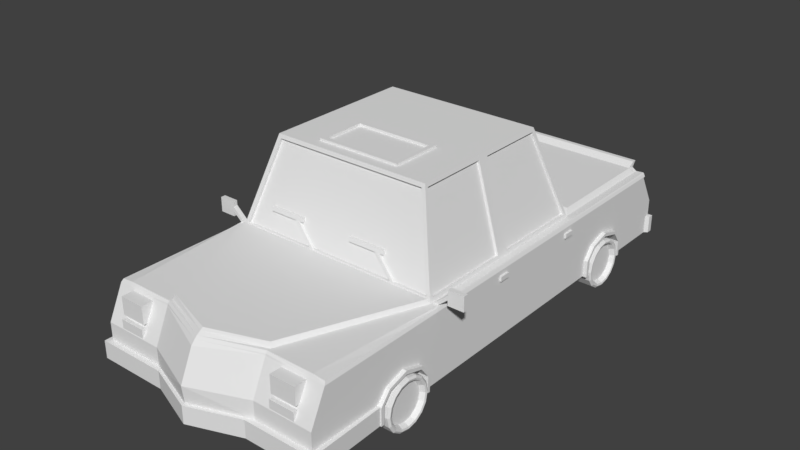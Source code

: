 # Source: AICar2.blend  (saved by Blender 2.78.0; exported with 4.5.12 LTS)
import bpy
from mathutils import Matrix  # noqa: F401  (used for matrix-valued properties, if any)

bpy.ops.wm.read_factory_settings(use_empty=True)
scene = bpy.context.scene
scene.name = 'Scene'

# ---- collections
col_collection_1 = bpy.data.collections.new('Collection 1'); scene.collection.children.link(col_collection_1)

# ---- materials (node trees are filled in below, after node groups)
mat_aicar2buda = bpy.data.materials.new('AICAR2Buda')
mat_aicar2buda.alpha_threshold = 0.0
mat_aicar2buda.use_transparent_shadow = False
mat_aicar2buda.roughness = 0.5
mat_aicar2black = bpy.data.materials.new('AICAR2Black')
mat_aicar2black.alpha_threshold = 0.0
mat_aicar2black.use_transparent_shadow = False
mat_aicar2black.roughness = 0.5
mat_aicar2window = bpy.data.materials.new('AICAR2Window')
mat_aicar2window.alpha_threshold = 0.0
mat_aicar2window.use_transparent_shadow = False
mat_aicar2window.roughness = 0.5
mat_aicar2swiatla = bpy.data.materials.new('AICAR2Swiatla')
mat_aicar2swiatla.alpha_threshold = 0.0
mat_aicar2swiatla.use_transparent_shadow = False
mat_aicar2swiatla.roughness = 0.5
mat_firetruckkolaoutside = bpy.data.materials.new('FireTruckKolaOutside')
mat_firetruckkolaoutside.alpha_threshold = 0.0
mat_firetruckkolaoutside.use_transparent_shadow = False
mat_firetruckkolaoutside.roughness = 0.5
mat_firetruckkolainside = bpy.data.materials.new('FireTruckKolaInside')
mat_firetruckkolainside.alpha_threshold = 0.0
mat_firetruckkolainside.use_transparent_shadow = False
mat_firetruckkolainside.roughness = 0.5

# ---- material node trees

# ---- world
world_world = bpy.data.worlds.new('World'); scene.world = world_world
world_world.color = (0.05088, 0.05088, 0.05088)
world_world.use_sun_shadow = False
world_world.sun_shadow_jitter_overblur = 0.0
world_world.cycles.sampling_method = 'MANUAL'

# ---- meshes
me_cube = bpy.data.meshes.new('Cube')
me_cube.from_pydata([(1.309, -1.23e-07, -2.813), (1.309, 1.226e-07, 2.805), (1.295, 0.7885, -2.635), (1.295, 0.7885, 2.609), (1.205, -9.91e-08, -2.813), (0.6319, 1.465e-07, 2.805), (1.205, 0.8009, -2.617), (0.6319, 0.8009, 2.609), (1.309, -3.871e-08, -1.432), (1.309, 8.151e-08, 1.319), (1.295, 0.7885, -1.141), (1.295, 0.7885, 1.141), (1.212, 0.8009, -1.141), (1.212, 0.8009, 1.141), (0.632, 1.054e-07, 1.319), (0.632, -1.589e-08, -1.456), (0.919, 1.805, -0.8652), (0.919, 1.805, 0.8652), (1.309, 0.3951, -2.813), (1.309, 0.3951, 2.805), (1.205, 0.3951, -2.813), (0.6319, 0.3951, 2.805), (1.309, 0.3338, -1.555), (1.309, 0.3338, 1.432), (1.309, 1.214e-07, 2.764), (1.295, 0.7885, 2.573), (0.6319, 0.8009, 2.573), (0.632, 1.453e-07, 2.764), (1.309, 0.3951, 2.764), (1.193, 0.8522, 1.163), (0.6125, 0.8522, 2.551), (1.309, 4.615e-08, -0.03637), (1.309, 4.933e-08, 0.03637), (1.295, 0.7885, -0.03637), (1.295, 0.7885, 0.03637), (1.212, 0.8009, -0.03637), (1.212, 0.8009, 0.03637), (0.632, 9.707e-08, 0.03637), (0.632, 9.389e-08, -0.03637), (0.919, 1.805, -0.02757), (0.919, 1.805, 0.02758), (1.309, 0.3951, -0.03637), (1.309, 0.3951, 0.03637), (1.201, 0.8402, 0.07403), (1.201, 0.8402, 1.092), (0.9305, 1.766, 0.06592), (0.9305, 1.766, 0.838), (1.201, 0.8402, -1.092), (0.9305, 1.766, -0.838), (1.201, 0.8402, -0.07402), (0.9305, 1.766, -0.06592), (1.175, 0.8339, 0.07403), (1.175, 0.8339, 1.092), (0.9045, 1.759, 0.06592), (0.9045, 1.759, 0.838), (1.175, 0.8339, -1.092), (0.9045, 1.759, -0.838), (1.175, 0.8339, -0.07402), (0.9045, 1.759, -0.06592), (1.155, 0.8434, 1.129), (0.8864, 1.762, 0.8769), (1.155, 0.842, 1.097), (0.8864, 1.761, 0.844), (1.176, 0.8278, -1.134), (0.8983, 1.778, -0.8726), (1.176, 0.826, -1.089), (0.8983, 1.776, -0.8282), (0.4859, 1.805, 0.1539), (0.4859, 1.805, 0.7389), (0.4859, 1.83, 0.1539), (0.4859, 1.83, 0.7389), (0.4399, 1.83, 0.2092), (0.4399, 1.83, 0.6836), (0.4399, 1.801, 0.2092), (0.4399, 1.801, 0.6836), (1.153, 0.8353, -2.617), (1.16, 0.8493, -1.227), (1.182, -9.565e-08, -2.756), (1.309, -1.195e-07, -2.756), (1.295, 0.7885, -2.552), (1.205, 0.8009, -2.552), (1.309, 0.3951, -2.756), (1.153, 0.8493, -2.537), (1.153, 0.9001, -2.671), (1.153, 0.9001, -2.621), (1.309, 0.7569, -2.635), (1.309, 0.7569, 2.63), (1.205, 0.7569, -2.635), (0.6319, 0.7806, 2.63), (1.309, 0.7569, -1.141), (1.309, 0.7569, 1.141), (1.309, 0.7569, 2.594), (1.309, 0.7569, -0.03637), (1.309, 0.7569, 0.03637), (1.309, 0.7569, -2.552), (0.6319, 0.7644, 2.635), (1.309, 0.7466, -1.141), (1.309, 0.7466, 1.141), (1.309, 0.7466, 2.599), (1.309, 0.7466, -0.03637), (1.309, 0.7466, 0.03637), (1.309, 0.7466, -2.552), (1.309, 0.7466, -2.609), (1.309, 0.7466, 2.635), (1.205, 0.7466, -2.609), (0.8266, 0.5429, 2.779), (0.8266, 0.7399, 2.779), (0.8266, 0.5429, 2.621), (0.8266, 0.7399, 2.621), (1.114, 0.5429, 2.779), (1.114, 0.7399, 2.779), (1.114, 0.5429, 2.621), (1.114, 0.7399, 2.621), (0.8266, 0.4073, 2.805), (0.8266, 0.5034, 2.805), (0.8266, 0.4073, 2.647), (0.8266, 0.5034, 2.647), (1.114, 0.4073, 2.805), (1.114, 0.5034, 2.805), (1.114, 0.4073, 2.647), (1.114, 0.5034, 2.647), (1.207, 0.7825, 1.119), (1.389, 0.9455, 1.119), (1.207, 0.7825, 1.066), (1.389, 0.9455, 1.066), (1.261, 0.7825, 1.119), (1.389, 0.8919, 1.119), (1.261, 0.7825, 1.066), (1.389, 0.8919, 1.066), (1.571, 0.9455, 1.119), (1.571, 0.9455, 1.066), (1.571, 0.8919, 1.066), (1.571, 0.8919, 1.119), (1.389, 1.001, 1.119), (1.389, 1.001, 1.066), (1.389, 0.8363, 1.066), (1.389, 0.8363, 1.119), (1.571, 1.001, 1.119), (1.571, 1.001, 1.066), (1.571, 0.8363, 1.066), (1.571, 0.8363, 1.119), (0.7455, 0.8223, 1.128), (0.4903, 1.049, 1.069), (0.7455, 0.8223, 1.087), (0.4903, 1.049, 1.029), (0.7863, 0.8223, 1.128), (0.5311, 1.049, 1.069), (0.7863, 0.8223, 1.087), (0.5311, 1.049, 1.029), (0.4903, 1.094, 1.057), (0.4903, 1.094, 1.016), (0.5311, 1.094, 1.016), (0.5311, 1.094, 1.057), (0.1656, 1.049, 1.069), (0.1656, 1.049, 1.029), (0.1656, 1.094, 1.057), (0.1656, 1.094, 1.016), (0.5911, 1.049, 1.029), (0.5911, 1.049, 1.069), (0.5911, 1.094, 1.016), (0.5911, 1.094, 1.057), (1.296, 0.6479, 0.1935), (1.296, 0.7003, 0.1935), (1.296, 0.6479, 0.06773), (1.296, 0.7003, 0.06773), (1.331, 0.6479, 0.1935), (1.331, 0.7003, 0.1935), (1.331, 0.6479, 0.06773), (1.331, 0.7003, 0.06773), (1.296, 0.6479, -0.9569), (1.296, 0.7003, -0.9569), (1.296, 0.6479, -1.083), (1.296, 0.7003, -1.083), (1.331, 0.6479, -0.9569), (1.331, 0.7003, -0.9569), (1.331, 0.6479, -1.083), (1.331, 0.7003, -1.083), (0.632, 1.276e-07, 1.963), (1.309, 1.037e-07, 1.963), (1.295, 0.7885, 2.024), (0.8544, 0.8009, 2.024), (1.309, 0.3338, 1.842), (0.835, 0.8522, 2.019), (1.309, 0.7569, 2.037), (1.309, 0.7466, 2.04), (1.309, -8.53e-08, -2.079), (1.295, 0.7885, -2.267), (1.207, 0.8009, -2.267), (1.309, 0.3238, -1.987), (1.155, 0.8493, -2.272), (0.632, -6.126e-08, -2.075), (1.309, 0.7569, -2.267), (1.309, 0.7466, -2.267), (0.6318, 0.3338, -1.414), (0.6318, 0.3338, 1.294), (0.6318, 0.3338, 1.989), (0.6318, 0.3338, -2.1), (0.6319, 0.1975, 2.805), (1.309, 0.1975, -1.432), (1.309, 0.1975, 1.341), (1.309, 0.1975, -2.813), (1.309, 0.1975, 2.805), (1.205, 0.1975, -2.813), (1.309, 0.1975, 2.764), (1.309, 0.1975, -0.03637), (1.309, 0.1975, 0.03637), (1.309, 0.1975, -2.756), (1.309, 0.1975, 1.968), (1.309, 0.1975, -2.06), (0.6319, 0.1975, 1.319), (0.6319, 0.1975, 2.141), (0.6319, 0.1975, -2.065), (0.6319, 0.1975, -1.437), (1.36, 1.288e-07, 2.809), (1.36, 1.371e-07, 2.864), (0.567, 1.61e-07, 2.864), (0.567, 0.1975, 2.864), (1.342, 1.101e-07, 1.973), (1.36, 0.1975, 2.809), (1.342, 0.1975, 1.969), (1.36, 0.1975, 2.864), (1.349, -1.186e-07, -2.849), (1.233, -9.468e-08, -2.849), (1.349, -1.157e-07, -2.784), (1.349, 0.1975, -2.784), (1.349, 0.1975, -2.849), (1.233, 0.1975, -2.849), (0.632, 1.165e-07, 1.641), (1.295, 0.7885, 1.582), (1.033, 0.8009, 1.582), (1.309, 0.3951, 1.641), (1.014, 0.8522, 1.591), (1.309, 0.7569, 1.589), (1.309, 0.7466, 1.59), (0.6318, 0.3951, 1.641), (0.6319, 0.1975, 1.641), (0.6318, 0.3951, -1.757), (1.295, 0.7885, -1.704), (1.209, 0.8009, -1.704), (1.309, 0.3951, -1.757), (1.157, 0.8493, -1.75), (1.309, 0.7569, -1.704), (1.309, 0.7466, -1.704), (0.632, -3.821e-08, -1.757), (0.6319, 0.1975, -1.757), (1.354, -0.005836, 1.339), (0.6178, -0.005836, 1.339), (1.354, 0.3037, 1.432), (0.6178, -0.005836, 1.946), (1.354, -0.005836, 1.946), (1.354, 0.3037, 1.854), (0.6176, 0.3037, 1.432), (0.6176, 0.3037, 1.854), (1.354, 0.1768, 1.339), (1.354, 0.1946, 1.946), (0.6177, 0.1768, 1.339), (0.6177, 0.1946, 1.946), (1.354, 0.3607, 1.643), (0.6176, 0.3607, 1.643), (1.354, -0.005836, 1.311), (1.354, 0.3314, 1.412), (1.354, -0.005836, 1.989), (1.354, 0.3314, 1.873), (1.354, 0.1744, 1.311), (1.354, 0.1922, 1.989), (1.354, 0.402, 1.643), (1.226, -0.005836, 1.311), (1.226, 0.3314, 1.412), (1.226, -0.005836, 1.989), (1.226, 0.3314, 1.873), (1.226, 0.1743, 1.311), (1.226, 0.1922, 1.989), (1.226, 0.402, 1.643), (0.6206, -0.005836, 1.306), (0.6206, -0.005836, 1.986), (0.6206, 0.1922, 1.986), (0.6206, 0.1741, 1.306), (0.6206, 0.1741, -2.096), (0.6206, 0.1922, -1.416), (0.6206, -0.005836, -1.416), (0.6206, -0.005836, -2.096), (1.226, 0.402, -1.759), (1.226, 0.1922, -1.413), (1.226, 0.1743, -2.091), (1.226, 0.3314, -1.529), (1.226, -0.005836, -1.413), (1.226, 0.3314, -1.99), (1.226, -0.005836, -2.091), (1.354, 0.402, -1.759), (1.354, 0.1922, -1.413), (1.354, 0.1744, -2.091), (1.354, 0.3314, -1.529), (1.354, -0.005836, -1.413), (1.354, 0.3314, -1.99), (1.354, -0.005836, -2.091), (0.6176, 0.3607, -1.759), (1.354, 0.3607, -1.759), (0.6177, 0.1946, -1.456), (0.6177, 0.1768, -2.063), (1.354, 0.1946, -1.456), (1.354, 0.1768, -2.063), (0.6176, 0.3037, -1.548), (0.6176, 0.3037, -1.97), (1.354, 0.3037, -1.548), (1.354, -0.005836, -1.456), (0.6178, -0.005836, -1.456), (1.354, 0.3037, -1.97), (0.6178, -0.005836, -2.063), (1.354, -0.005836, -2.063), (-1.309, -1.23e-07, -2.813), (-1.309, 1.226e-07, 2.805), (-1.295, 0.7885, -2.635), (-1.295, 0.7885, 2.609), (-1.205, -9.91e-08, -2.813), (-0.6319, 1.465e-07, 2.805), (-1.205, 0.8009, -2.617), (-0.6319, 0.8009, 2.609), (-1.309, -3.871e-08, -1.432), (-1.309, 8.151e-08, 1.319), (-1.295, 0.7885, -1.141), (-1.295, 0.7885, 1.141), (-1.212, 0.8009, -1.141), (-1.212, 0.8009, 1.141), (-0.632, 1.054e-07, 1.319), (-0.632, -1.589e-08, -1.456), (-0.919, 1.805, -0.8652), (-0.919, 1.805, 0.8652), (-1.309, 0.3951, -2.813), (-1.309, 0.3951, 2.805), (-1.205, 0.3951, -2.813), (-0.6319, 0.3951, 2.805), (-1.309, 0.3338, -1.555), (-1.309, 0.3338, 1.432), (0.0, -9.91e-08, -2.813), (0.0, 1.556e-07, 3.014), (0.0, 0.8009, -2.65), (0.0, 0.8039, 2.834), (0.0, -1.144e-08, -1.354), (0.0, 9.762e-08, 1.141), (0.0, 0.8009, -1.141), (0.0, 0.8009, 1.141), (0.0, 1.805, -0.8652), (0.0, 1.805, 0.8652), (0.0, 0.3951, 3.057), (0.0, 0.3951, -2.813), (-1.309, 1.214e-07, 2.764), (-1.295, 0.7885, 2.573), (-0.6319, 0.8009, 2.573), (-0.632, 1.453e-07, 2.764), (-1.309, 0.3951, 2.764), (0.0, 1.544e-07, 2.973), (0.0, 0.832, 2.792), (0.0, 0.8522, 1.163), (-1.193, 0.8522, 1.163), (-0.6125, 0.8522, 2.551), (0.0, 0.8522, 2.761), (-1.309, 4.615e-08, -0.03637), (-1.309, 4.933e-08, 0.03637), (-1.295, 0.7885, -0.03637), (-1.295, 0.7885, 0.03637), (-1.212, 0.8009, -0.03637), (-1.212, 0.8009, 0.03637), (-0.632, 9.707e-08, 0.03637), (-0.632, 9.389e-08, -0.03637), (-0.919, 1.805, -0.02757), (-0.919, 1.805, 0.02758), (-1.309, 0.3951, -0.03637), (-1.309, 0.3951, 0.03637), (0.0, 1.805, -0.02757), (0.0, 1.805, 0.02758), (0.0, 9.707e-08, 0.03637), (0.0, 9.389e-08, -0.03637), (-1.201, 0.8402, 0.07403), (-1.201, 0.8402, 1.092), (-0.9305, 1.766, 0.06592), (-0.9305, 1.766, 0.838), (-1.201, 0.8402, -1.092), (-0.9305, 1.766, -0.838), (-1.201, 0.8402, -0.07402), (-0.9305, 1.766, -0.06592), (-1.175, 0.8339, 0.07403), (-1.175, 0.8339, 1.092), (-0.9045, 1.759, 0.06592), (-0.9045, 1.759, 0.838), (-1.175, 0.8339, -1.092), (-0.9045, 1.759, -0.838), (-1.175, 0.8339, -0.07402), (-0.9045, 1.759, -0.06592), (0.0, 0.8434, 1.129), (-1.155, 0.8434, 1.129), (0.0, 1.762, 0.8769), (-0.8864, 1.762, 0.8769), (0.0, 0.842, 1.097), (-1.155, 0.842, 1.097), (0.0, 1.761, 0.844), (-0.8864, 1.761, 0.844), (0.0, 0.8278, -1.134), (-1.176, 0.8278, -1.134), (0.0, 1.778, -0.8726), (-0.8983, 1.778, -0.8726), (0.0, 0.826, -1.089), (-1.176, 0.826, -1.089), (0.0, 1.776, -0.8282), (-0.8983, 1.776, -0.8282), (-0.4859, 1.805, 0.1539), (-0.4859, 1.805, 0.7389), (0.0, 1.805, 0.7389), (0.0, 1.805, 0.1539), (-0.4859, 1.83, 0.1539), (-0.4859, 1.83, 0.7389), (0.0, 1.83, 0.7389), (0.0, 1.83, 0.1539), (-0.4399, 1.83, 0.2092), (-0.4399, 1.83, 0.6836), (0.0, 1.83, 0.6836), (0.0, 1.83, 0.2092), (-0.4399, 1.801, 0.2092), (-0.4399, 1.801, 0.6836), (0.0, 1.801, 0.6836), (0.0, 1.801, 0.2092), (-1.153, 0.8353, -2.617), (-1.16, 0.8493, -1.227), (0.0, 0.8493, -1.227), (0.0, 0.8353, -2.66), (-1.182, -9.565e-08, -2.756), (-1.309, -1.195e-07, -2.756), (-1.295, 0.7885, -2.552), (-1.205, 0.8009, -2.552), (-1.309, 0.3951, -2.756), (0.0, -9.565e-08, -2.756), (-1.153, 0.8493, -2.537), (0.0, 0.8493, -2.537), (-1.153, 0.9001, -2.671), (0.0, 0.9001, -2.671), (-1.153, 0.9001, -2.621), (0.0, 0.9001, -2.621), (-1.309, 0.7569, -2.635), (-1.309, 0.7569, 2.63), (-1.205, 0.7569, -2.635), (-0.6319, 0.7806, 2.63), (-1.309, 0.7569, -1.141), (-1.309, 0.7569, 1.141), (0.0, 0.7569, -2.635), (0.0, 0.775, 2.863), (-1.309, 0.7569, 2.594), (-1.309, 0.7569, -0.03637), (-1.309, 0.7569, 0.03637), (-1.309, 0.7569, -2.552), (-0.6319, 0.7644, 2.635), (-1.309, 0.7466, -1.141), (-1.309, 0.7466, 1.141), (0.0, 0.7307, 2.904), (-1.309, 0.7466, 2.599), (-1.309, 0.7466, -0.03637), (-1.309, 0.7466, 0.03637), (-1.309, 0.7466, -2.552), (-1.309, 0.7466, -2.609), (-1.309, 0.7466, 2.635), (-1.205, 0.7466, -2.609), (0.0, 0.7181, -2.635), (-0.8266, 0.5429, 2.779), (-0.8266, 0.7399, 2.779), (-0.8266, 0.5429, 2.621), (-0.8266, 0.7399, 2.621), (-1.114, 0.5429, 2.779), (-1.114, 0.7399, 2.779), (-1.114, 0.5429, 2.621), (-1.114, 0.7399, 2.621), (-0.8266, 0.4073, 2.805), (-0.8266, 0.5034, 2.805), (-0.8266, 0.4073, 2.647), (-0.8266, 0.5034, 2.647), (-1.114, 0.4073, 2.805), (-1.114, 0.5034, 2.805), (-1.114, 0.4073, 2.647), (-1.114, 0.5034, 2.647), (-1.207, 0.7825, 1.119), (-1.389, 0.9455, 1.119), (-1.207, 0.7825, 1.066), (-1.389, 0.9455, 1.066), (-1.261, 0.7825, 1.119), (-1.389, 0.8919, 1.119), (-1.261, 0.7825, 1.066), (-1.389, 0.8919, 1.066), (-1.571, 0.9455, 1.119), (-1.571, 0.9455, 1.066), (-1.571, 0.8919, 1.066), (-1.571, 0.8919, 1.119), (-1.389, 1.001, 1.119), (-1.389, 1.001, 1.066), (-1.389, 0.8363, 1.066), (-1.389, 0.8363, 1.119), (-1.571, 1.001, 1.119), (-1.571, 1.001, 1.066), (-1.571, 0.8363, 1.066), (-1.571, 0.8363, 1.119), (-0.4407, 1.094, 1.057), (-0.4407, 1.094, 1.016), (-0.4407, 1.049, 1.069), (-0.4407, 1.049, 1.029), (-0.8662, 1.094, 1.016), (-0.8662, 1.094, 1.057), (-0.8662, 1.049, 1.029), (-0.8662, 1.049, 1.069), (-0.5008, 1.094, 1.057), (-0.5008, 1.094, 1.016), (-0.5416, 1.094, 1.016), (-0.5416, 1.094, 1.057), (-0.5008, 1.049, 1.029), (-0.2455, 0.8223, 1.087), (-0.5008, 1.049, 1.069), (-0.2455, 0.8223, 1.128), (-0.5416, 1.049, 1.029), (-0.2863, 0.8223, 1.087), (-0.5416, 1.049, 1.069), (-0.2863, 0.8223, 1.128), (-1.296, 0.6479, 0.1935), (-1.296, 0.7003, 0.1935), (-1.296, 0.6479, 0.06773), (-1.296, 0.7003, 0.06773), (-1.331, 0.6479, 0.1935), (-1.331, 0.7003, 0.1935), (-1.331, 0.6479, 0.06773), (-1.331, 0.7003, 0.06773), (-1.296, 0.6479, -0.9569), (-1.296, 0.7003, -0.9569), (-1.296, 0.6479, -1.083), (-1.296, 0.7003, -1.083), (-1.331, 0.6479, -0.9569), (-1.331, 0.7003, -0.9569), (-1.331, 0.6479, -1.083), (-1.331, 0.7003, -1.083), (-0.632, 1.276e-07, 1.963), (0.0, 1.275e-07, 2.153), (-1.309, 1.037e-07, 1.963), (-1.295, 0.7885, 2.024), (-0.8544, 0.8009, 2.024), (-1.309, 0.3338, 1.842), (0.0, 0.8252, 2.03), (-0.835, 0.8522, 2.019), (0.0, 0.8522, 2.019), (-1.309, 0.7569, 2.037), (-1.309, 0.7466, 2.04), (-1.309, -8.53e-08, -2.079), (-1.295, 0.7885, -2.267), (-1.207, 0.8009, -2.267), (-1.309, 0.3238, -1.987), (-1.155, 0.8493, -2.272), (0.0, 0.8493, -2.272), (-0.632, -6.126e-08, -2.075), (0.0, -6.403e-08, -2.138), (-1.309, 0.7569, -2.267), (-1.309, 0.7466, -2.267), (-0.6318, 0.3338, -1.414), (-0.6318, 0.3338, 1.294), (-0.6318, 0.3338, 1.989), (-0.6318, 0.3338, -2.1), (-0.6319, 0.1975, 2.805), (-1.309, 0.1975, -1.432), (-1.309, 0.1975, 1.341), (-1.309, 0.1975, -2.813), (-1.309, 0.1975, 2.805), (-1.205, 0.1975, -2.813), (0.0, 0.1975, 3.035), (0.0, 0.1975, -2.813), (-1.309, 0.1975, 2.764), (-1.309, 0.1975, -0.03637), (-1.309, 0.1975, 0.03637), (-1.309, 0.1975, -2.756), (-1.309, 0.1975, 1.968), (-1.309, 0.1975, -2.06), (-0.6319, 0.1975, 1.319), (-0.6319, 0.1975, 2.141), (-0.6319, 0.1975, -2.065), (-0.6319, 0.1975, -1.437), (-1.36, 1.288e-07, 2.809), (-1.36, 1.371e-07, 2.864), (-0.567, 1.61e-07, 2.864), (-0.567, 0.1975, 2.864), (0.0, 1.701e-07, 3.073), (0.0, 0.1975, 3.073), (-1.342, 1.101e-07, 1.973), (-1.36, 0.1975, 2.809), (-1.342, 0.1975, 1.969), (-1.36, 0.1975, 2.864), (-1.349, -1.186e-07, -2.849), (-1.233, -9.468e-08, -2.849), (0.0, -9.468e-08, -2.849), (-1.349, -1.157e-07, -2.784), (-1.349, 0.1975, -2.784), (-1.349, 0.1975, -2.849), (-1.233, 0.1975, -2.849), (0.0, 0.1975, -2.849), (-0.632, 1.165e-07, 1.641), (0.0, 1.126e-07, 1.647), (-1.295, 0.7885, 1.582), (-1.033, 0.8009, 1.582), (-1.309, 0.3951, 1.641), (0.0, 0.8131, 1.585), (-1.014, 0.8522, 1.591), (0.0, 0.8522, 1.591), (-1.309, 0.7569, 1.589), (-1.309, 0.7466, 1.59), (-0.6318, 0.3951, 1.641), (-0.6319, 0.1975, 1.641), (-0.6318, 0.3951, -1.757), (-1.295, 0.7885, -1.704), (-1.209, 0.8009, -1.704), (-1.309, 0.3951, -1.757), (-1.157, 0.8493, -1.75), (0.0, 0.8493, -1.75), (-1.309, 0.7569, -1.704), (-1.309, 0.7466, -1.704), (-0.632, -3.821e-08, -1.757), (0.0, -4.178e-08, -1.839), (-0.6319, 0.1975, -1.757), (-1.354, -0.005836, 1.339), (-0.6178, -0.005836, 1.339), (-1.354, 0.3037, 1.432), (-0.6178, -0.005836, 1.946), (-1.354, -0.005836, 1.946), (-1.354, 0.3037, 1.854), (-0.6176, 0.3037, 1.432), (-0.6176, 0.3037, 1.854), (-1.354, 0.1768, 1.339), (-1.354, 0.1946, 1.946), (-0.6177, 0.1768, 1.339), (-0.6177, 0.1946, 1.946), (-1.354, 0.3607, 1.643), (-0.6176, 0.3607, 1.643), (-1.354, -0.005836, 1.311), (-1.354, 0.3314, 1.412), (-1.354, -0.005836, 1.989), (-1.354, 0.3314, 1.873), (-1.354, 0.1744, 1.311), (-1.354, 0.1922, 1.989), (-1.354, 0.402, 1.643), (-1.226, -0.005836, 1.311), (-1.226, 0.3314, 1.412), (-1.226, -0.005836, 1.989), (-1.226, 0.3314, 1.873), (-1.226, 0.1743, 1.311), (-1.226, 0.1922, 1.989), (-1.226, 0.402, 1.643), (-0.6206, -0.005836, 1.306), (-0.6206, -0.005836, 1.986), (-0.6206, 0.1922, 1.986), (-0.6206, 0.1741, 1.306), (-0.6206, 0.1741, -2.096), (-0.6206, 0.1922, -1.416), (-0.6206, -0.005836, -1.416), (-0.6206, -0.005836, -2.096), (-1.226, 0.402, -1.759), (-1.226, 0.1922, -1.413), (-1.226, 0.1743, -2.091), (-1.226, 0.3314, -1.529), (-1.226, -0.005836, -1.413), (-1.226, 0.3314, -1.99), (-1.226, -0.005836, -2.091), (-1.354, 0.402, -1.759), (-1.354, 0.1922, -1.413), (-1.354, 0.1744, -2.091), (-1.354, 0.3314, -1.529), (-1.354, -0.005836, -1.413), (-1.354, 0.3314, -1.99), (-1.354, -0.005836, -2.091), (-0.6176, 0.3607, -1.759), (-1.354, 0.3607, -1.759), (-0.6177, 0.1946, -1.456), (-0.6177, 0.1768, -2.063), (-1.354, 0.1946, -1.456), (-1.354, 0.1768, -2.063), (-0.6176, 0.3037, -1.548), (-0.6176, 0.3037, -1.97), (-1.354, 0.3037, -1.548), (-1.354, -0.005836, -1.456), (-0.6178, -0.005836, -1.456), (-1.354, 0.3037, -1.97), (-0.6178, -0.005836, -2.063), (-1.354, -0.005836, -2.063), (0.8266, 0.5097, -2.769), (0.8266, 0.7067, -2.769), (0.8266, 0.5097, -2.611), (0.8266, 0.7067, -2.611), (1.114, 0.5097, -2.769), (1.114, 0.7067, -2.769), (1.114, 0.5097, -2.611), (1.114, 0.7067, -2.611), (-1.181, 0.5097, -2.769), (-1.181, 0.7067, -2.769), (-1.181, 0.5097, -2.611), (-1.181, 0.7067, -2.611), (-1.113, 0.5097, -2.769), (-1.113, 0.7067, -2.769), (-1.113, 0.5097, -2.611), (-1.113, 0.7067, -2.611), (-1.069, 0.5097, -2.769), (-1.069, 0.7067, -2.769), (-1.069, 0.5097, -2.611), (-1.069, 0.7067, -2.611), (-0.7821, 0.5097, -2.769), (-0.7821, 0.7067, -2.769), (-0.7821, 0.5097, -2.611), (-0.7821, 0.7067, -2.611), (1.135, 0.5097, -2.769), (1.135, 0.7067, -2.769), (1.135, 0.5097, -2.611), (1.135, 0.7067, -2.611), (1.203, 0.5097, -2.769), (1.203, 0.7067, -2.769), (1.203, 0.5097, -2.611), (1.203, 0.7067, -2.611), (1.286, -1.179e-07, -2.813), (1.164, 1.277e-07, 2.805), (1.286, 0.8009, -2.631), (1.164, 0.8009, 2.609), (1.288, 0.8009, -1.141), (1.288, 0.8009, 1.141), (1.164, 0.3951, 2.805), (1.286, 0.3951, -2.813), (1.164, 1.265e-07, 2.764), (1.164, 0.8009, 2.573), (1.288, 0.8009, -0.03637), (1.288, 0.8009, 0.03637), (1.286, 0.8009, -2.552), (1.282, -1.144e-07, -2.756), (1.286, 0.7569, -2.635), (1.164, 0.762, 2.63), (1.164, 0.7504, 2.635), (1.286, 0.7466, -2.609), (1.211, 0.8009, 2.024), (1.164, 1.088e-07, 1.963), (1.287, 0.8009, -2.267), (1.164, -8.015e-08, -2.078), (1.164, 0.1975, 2.805), (1.286, 0.1975, -2.813), (1.19, 1.422e-07, 2.864), (1.19, 0.1975, 2.864), (1.324, -1.134e-07, -2.849), (1.324, 0.1975, -2.849), (1.25, 0.8009, 1.582), (1.287, 0.8009, -1.704), (-1.287, -1.181e-07, -2.813), (-1.169, 1.275e-07, 2.805), (-1.287, 0.8009, -2.631), (-1.169, 0.8009, 2.609), (-1.289, 0.8009, -1.141), (-1.289, 0.8009, 1.141), (-1.169, 0.3951, 2.805), (-1.287, 0.3951, -2.813), (-1.169, 1.263e-07, 2.764), (-1.169, 0.8009, 2.573), (-1.289, 0.8009, -0.03637), (-1.289, 0.8009, 0.03637), (-1.287, 0.8009, -2.552), (-1.283, -1.146e-07, -2.756), (-1.287, 0.7569, -2.635), (-1.169, 0.7617, 2.63), (-1.169, 0.7503, 2.635), (-1.287, 0.7466, -2.609), (-1.215, 0.8009, 2.024), (-1.169, 1.086e-07, 1.963), (-1.288, 0.8009, -2.267), (-1.169, -8.036e-08, -2.078), (-1.169, 0.1975, 2.805), (-1.287, 0.1975, -2.813), (-1.197, 1.42e-07, 2.864), (-1.197, 0.1975, 2.864), (-1.325, -1.136e-07, -2.849), (-1.325, 0.1975, -2.849), (-1.252, 0.8009, 1.582), (-1.288, 0.8009, -1.704)], [], [(91, 25, 3, 86), (712, 4, 222, 738), (727, 715, 7, 88), (721, 26, 7, 715), (720, 713, 5, 27), (32, 9, 14, 37), (13, 17, 60, 59), (741, 238, 12, 716), (723, 36, 13, 717), (241, 237, 10, 89), (93, 34, 11, 90), (12, 16, 48, 47), (205, 42, 23, 199), (734, 718, 21, 197), (729, 719, 20, 104), (203, 28, 19, 201), (104, 20, 344, 459), (197, 21, 343, 563), (12, 339, 396, 63), (342, 17, 68, 406), (6, 335, 423, 75), (37, 14, 338, 370), (243, 15, 337, 614), (27, 5, 334, 350), (26, 351, 336, 7), (88, 7, 336, 443), (735, 200, 225, 739), (177, 27, 350, 533), (207, 181, 28, 203), (731, 720, 27, 177), (730, 180, 26, 721), (183, 179, 25, 91), (182, 540, 355, 30), (229, 13, 29, 231), (351, 26, 30, 355), (13, 340, 352, 29), (15, 38, 371, 337), (38, 37, 370, 371), (16, 341, 368, 39), (39, 368, 369, 40), (198, 22, 41, 204), (204, 41, 42, 205), (35, 12, 47, 49), (36, 35, 39, 40), (89, 10, 33, 92), (92, 33, 34, 93), (716, 12, 35, 722), (722, 35, 36, 723), (8, 31, 38, 15), (31, 32, 37, 38), (48, 50, 58, 56), (50, 49, 57, 58), (36, 40, 45, 43), (13, 36, 43, 44), (40, 17, 46, 45), (39, 35, 49, 50), (17, 13, 44, 46), (16, 39, 50, 48), (57, 55, 56, 58), (52, 51, 53, 54), (47, 48, 56, 55), (45, 46, 54, 53), (43, 45, 53, 51), (49, 47, 55, 57), (46, 44, 52, 54), (44, 43, 51, 52), (59, 60, 62, 61), (340, 13, 59, 388), (17, 342, 390, 60), (392, 61, 62, 394), (388, 59, 61, 392), (60, 390, 394, 62), (64, 63, 65, 66), (341, 16, 64, 398), (16, 12, 63, 64), (65, 400, 402, 66), (63, 396, 400, 65), (398, 64, 66, 402), (68, 67, 69, 70), (17, 40, 67, 68), (40, 369, 407, 67), (70, 69, 71, 72), (67, 407, 411, 69), (406, 68, 70, 410), (414, 72, 74, 418), (69, 411, 415, 71), (410, 70, 72, 414), (73, 419, 418, 74), (72, 71, 73, 74), (71, 415, 419, 73), (240, 610, 422, 76), (339, 12, 76, 422), (80, 6, 75, 82), (187, 80, 82, 189), (431, 82, 84, 435), (4, 77, 429, 333), (200, 18, 81, 206), (85, 2, 79, 94), (714, 6, 80, 724), (712, 725, 77, 4), (83, 433, 435, 84), (75, 423, 433, 83), (82, 75, 83, 84), (102, 85, 94, 101), (99, 92, 93, 100), (96, 89, 92, 99), (184, 183, 91, 98), (95, 88, 443, 451), (6, 87, 442, 335), (714, 726, 87, 6), (100, 93, 90, 97), (242, 241, 89, 96), (728, 727, 88, 95), (98, 91, 86, 103), (28, 98, 103, 19), (718, 728, 95, 21), (239, 242, 96, 22), (42, 100, 97, 23), (21, 95, 451, 343), (181, 184, 98, 28), (22, 96, 99, 41), (41, 99, 100, 42), (18, 102, 101, 81), (87, 104, 459, 442), (726, 729, 104, 87), (105, 106, 108, 107), (111, 112, 110, 109), (109, 110, 106, 105), (107, 111, 109, 105), (112, 108, 106, 110), (113, 114, 116, 115), (119, 120, 118, 117), (117, 118, 114, 113), (115, 119, 117, 113), (120, 116, 114, 118), (121, 122, 124, 123), (123, 124, 128, 127), (127, 128, 126, 125), (125, 126, 122, 121), (141, 142, 144, 143), (129, 130, 138, 137), (131, 130, 129, 132), (131, 132, 140, 139), (122, 126, 132, 129), (128, 124, 130, 131), (136, 135, 139, 140), (134, 133, 137, 138), (130, 124, 134, 138), (126, 128, 135, 136), (132, 126, 136, 140), (124, 122, 133, 134), (122, 129, 137, 133), (128, 131, 139, 135), (147, 148, 146, 145), (145, 146, 142, 141), (142, 146, 152, 149), (151, 150, 149, 152), (152, 146, 158, 160), (154, 153, 155, 156), (149, 150, 156, 155), (142, 149, 155, 153), (144, 142, 153, 154), (158, 157, 159, 160), (151, 152, 160, 159), (146, 148, 157, 158), (171, 172, 176, 175), (163, 164, 168, 167), (167, 168, 166, 165), (165, 166, 162, 161), (163, 167, 165, 161), (168, 164, 162, 166), (175, 176, 174, 173), (173, 174, 170, 169), (171, 175, 173, 169), (176, 172, 170, 174), (230, 233, 184, 181), (233, 232, 183, 184), (26, 180, 182, 30), (231, 600, 540, 182), (232, 228, 179, 183), (740, 229, 180, 730), (227, 177, 533, 594), (81, 101, 192, 188), (101, 94, 191, 192), (238, 187, 189, 240), (82, 431, 548, 189), (77, 190, 550, 429), (206, 81, 188, 208), (94, 79, 186, 191), (724, 80, 187, 732), (725, 733, 190, 77), (235, 209, 194, 234), (244, 212, 15, 243), (236, 193, 212, 244), (227, 14, 209, 235), (78, 206, 208, 185), (200, 206, 224, 225), (31, 204, 205, 32), (8, 198, 204, 31), (20, 202, 564, 344), (1, 24, 213, 214), (197, 563, 580, 216), (24, 178, 217, 213), (32, 205, 199, 9), (719, 735, 202, 20), (217, 219, 218, 213), (215, 216, 580, 579), (213, 218, 220, 214), (736, 737, 216, 215), (334, 5, 215, 579), (203, 201, 220, 218), (207, 203, 218, 219), (713, 1, 214, 736), (734, 197, 216, 737), (739, 738, 222, 226), (226, 222, 587, 592), (221, 225, 224, 223), (4, 333, 587, 222), (206, 78, 223, 224), (564, 202, 226, 592), (78, 0, 221, 223), (177, 227, 235, 210), (210, 235, 234, 195), (14, 227, 594, 338), (717, 13, 229, 740), (90, 11, 228, 232), (29, 352, 600, 231), (97, 90, 232, 233), (23, 97, 233, 230), (180, 229, 231, 182), (196, 236, 244, 211), (211, 244, 243, 190), (12, 238, 240, 76), (188, 192, 242, 239), (192, 191, 241, 242), (189, 548, 610, 240), (190, 243, 614, 550), (191, 186, 237, 241), (732, 187, 238, 741), (257, 250, 252, 258), (253, 247, 251, 255), (256, 252, 250, 254), (248, 256, 254, 249), (245, 253, 255, 246), (247, 257, 258, 251), (253, 245, 259, 263), (247, 253, 263, 260), (249, 254, 264, 261), (250, 257, 265, 262), (254, 250, 262, 264), (257, 247, 260, 265), (264, 262, 269, 271), (261, 264, 271, 268), (263, 259, 266, 270), (265, 260, 267, 272), (260, 263, 270, 267), (262, 265, 272, 269), (246, 273, 266, 259, 245), (249, 261, 268, 274, 248), (274, 268, 271, 275), (266, 273, 276, 270), (287, 280, 277, 283), (279, 285, 282, 278), (304, 292, 285, 279, 305), (307, 280, 287, 294, 308), (291, 288, 281, 284), (293, 290, 283, 286), (288, 293, 286, 281), (290, 294, 287, 283), (292, 289, 282, 285), (289, 291, 284, 282), (296, 306, 293, 288), (299, 303, 291, 289), (303, 296, 288, 291), (304, 299, 289, 292), (306, 300, 290, 293), (300, 308, 294, 290), (306, 296, 295, 302), (308, 300, 298, 307), (305, 297, 299, 304), (297, 301, 303, 299), (300, 306, 302, 298), (296, 303, 301, 295), (444, 437, 312, 346), (742, 768, 586, 313), (757, 439, 316, 745), (751, 745, 316, 347), (750, 348, 314, 743), (357, 362, 323, 318), (322, 389, 391, 326), (771, 746, 321, 607), (753, 747, 322, 361), (611, 440, 319, 606), (446, 441, 320, 359), (321, 376, 377, 325), (567, 559, 332, 367), (764, 557, 330, 748), (759, 458, 329, 749), (565, 561, 328, 349), (458, 459, 344, 329), (557, 563, 343, 330), (321, 397, 396, 339), (342, 406, 405, 326), (315, 420, 423, 335), (362, 370, 338, 323), (613, 614, 337, 324), (348, 350, 334, 314), (347, 316, 336, 351), (439, 443, 336, 316), (765, 769, 590, 560), (538, 540, 355, 351), (532, 533, 350, 348), (569, 565, 349, 537), (761, 532, 348, 750), (760, 751, 347, 536), (541, 444, 346, 535), (539, 354, 355, 540), (596, 599, 353, 322), (351, 355, 354, 347), (322, 353, 352, 340), (324, 337, 371, 363), (363, 371, 370, 362), (325, 364, 368, 341), (364, 365, 369, 368), (558, 566, 366, 331), (566, 567, 367, 366), (360, 378, 376, 321), (361, 365, 364, 360), (440, 445, 358, 319), (445, 446, 359, 358), (746, 752, 360, 321), (752, 753, 361, 360), (317, 324, 363, 356), (356, 363, 362, 357), (377, 385, 387, 379), (379, 387, 386, 378), (361, 372, 374, 365), (322, 373, 372, 361), (365, 374, 375, 326), (364, 379, 378, 360), (326, 375, 373, 322), (325, 377, 379, 364), (386, 387, 385, 384), (381, 383, 382, 380), (376, 384, 385, 377), (374, 382, 383, 375), (372, 380, 382, 374), (378, 386, 384, 376), (375, 383, 381, 373), (373, 381, 380, 372), (389, 393, 395, 391), (340, 388, 389, 322), (326, 391, 390, 342), (392, 394, 395, 393), (388, 392, 393, 389), (391, 395, 394, 390), (399, 403, 401, 397), (341, 398, 399, 325), (325, 399, 397, 321), (401, 403, 402, 400), (397, 401, 400, 396), (398, 402, 403, 399), (405, 409, 408, 404), (326, 405, 404, 365), (365, 404, 407, 369), (409, 413, 412, 408), (404, 408, 411, 407), (406, 410, 409, 405), (414, 418, 417, 413), (408, 412, 415, 411), (410, 414, 413, 409), (416, 417, 418, 419), (413, 417, 416, 412), (412, 416, 419, 415), (609, 421, 422, 610), (339, 422, 421, 321), (427, 430, 420, 315), (545, 547, 430, 427), (431, 435, 434, 430), (313, 333, 429, 424), (560, 568, 428, 327), (436, 447, 426, 311), (744, 754, 427, 315), (742, 313, 424, 755), (432, 434, 435, 433), (420, 432, 433, 423), (430, 434, 432, 420), (456, 455, 447, 436), (453, 454, 446, 445), (449, 453, 445, 440), (542, 452, 444, 541), (448, 451, 443, 439), (315, 335, 442, 438), (744, 315, 438, 756), (454, 450, 441, 446), (612, 449, 440, 611), (758, 448, 439, 757), (452, 457, 437, 444), (349, 328, 457, 452), (748, 330, 448, 758), (608, 331, 449, 612), (367, 332, 450, 454), (330, 343, 451, 448), (537, 349, 452, 542), (331, 366, 453, 449), (366, 367, 454, 453), (327, 428, 455, 456), (438, 442, 459, 458), (756, 438, 458, 759), (460, 462, 463, 461), (466, 464, 465, 467), (464, 460, 461, 465), (462, 460, 464, 466), (467, 465, 461, 463), (468, 470, 471, 469), (474, 472, 473, 475), (472, 468, 469, 473), (470, 468, 472, 474), (475, 473, 469, 471), (476, 478, 479, 477), (478, 482, 483, 479), (482, 480, 481, 483), (480, 476, 477, 481), (484, 492, 493, 485), (486, 487, 484, 485), (486, 494, 495, 487), (477, 484, 487, 481), (483, 486, 485, 479), (491, 495, 494, 490), (489, 493, 492, 488), (485, 493, 489, 479), (481, 491, 490, 483), (487, 495, 491, 481), (479, 489, 488, 477), (477, 488, 492, 484), (483, 490, 494, 486), (510, 508, 499, 498), (505, 504, 496, 497), (498, 499, 497, 496), (512, 514, 503, 502), (514, 507, 501, 503), (507, 506, 500, 501), (502, 503, 501, 500), (504, 510, 498, 496), (505, 506, 507, 504), (514, 510, 504, 507), (511, 510, 514, 515), (509, 508, 510, 511), (515, 514, 512, 513), (526, 530, 531, 527), (518, 522, 523, 519), (522, 520, 521, 523), (520, 516, 517, 521), (518, 516, 520, 522), (523, 521, 517, 519), (530, 528, 529, 531), (528, 524, 525, 529), (526, 524, 528, 530), (531, 529, 525, 527), (597, 537, 542, 602), (602, 542, 541, 601), (347, 354, 539, 536), (599, 539, 540, 600), (601, 541, 535, 595), (770, 760, 536, 596), (593, 594, 533, 532), (598, 600, 540, 538), (428, 546, 552, 455), (455, 552, 551, 447), (607, 609, 547, 545), (430, 547, 548, 431), (424, 429, 550, 549), (568, 570, 546, 428), (447, 551, 544, 426), (754, 762, 545, 427), (755, 424, 549, 763), (604, 603, 554, 571), (615, 613, 324, 574), (605, 615, 574, 553), (593, 604, 571, 323), (425, 543, 570, 568), (560, 590, 589, 568), (356, 357, 567, 566), (317, 356, 566, 558), (329, 344, 564, 562), (310, 576, 575, 345), (557, 578, 580, 563), (345, 575, 581, 534), (357, 318, 559, 567), (749, 329, 562, 765), (581, 575, 582, 583), (577, 579, 580, 578), (575, 576, 584, 582), (766, 577, 578, 767), (334, 579, 577, 314), (565, 582, 584, 561), (569, 583, 582, 565), (743, 766, 576, 310), (764, 767, 578, 557), (769, 591, 586, 768), (591, 592, 587, 586), (585, 588, 589, 590), (313, 586, 587, 333), (568, 589, 588, 425), (564, 592, 591, 562), (425, 588, 585, 309), (532, 572, 604, 593), (572, 555, 603, 604), (340, 352, 600, 598), (323, 338, 594, 593), (747, 770, 596, 322), (441, 601, 595, 320), (353, 599, 600, 352), (450, 602, 601, 441), (332, 597, 602, 450), (536, 539, 599, 596), (556, 573, 615, 605), (573, 549, 613, 615), (321, 421, 609, 607), (546, 608, 612, 552), (552, 612, 611, 551), (547, 609, 610, 548), (549, 550, 614, 613), (551, 611, 606, 544), (762, 771, 607, 545), (628, 629, 623, 621), (624, 626, 622, 618), (627, 625, 621, 623), (619, 620, 625, 627), (616, 617, 626, 624), (618, 622, 629, 628), (624, 634, 630, 616), (618, 631, 634, 624), (620, 632, 635, 625), (621, 633, 636, 628), (625, 635, 633, 621), (628, 636, 631, 618), (635, 642, 640, 633), (632, 639, 642, 635), (634, 641, 637, 630), (636, 643, 638, 631), (631, 638, 641, 634), (633, 640, 643, 636), (617, 616, 630, 637, 644), (620, 619, 645, 639, 632), (645, 646, 642, 639), (637, 641, 647, 644), (658, 654, 648, 651), (650, 649, 653, 656), (675, 676, 650, 656, 663), (678, 679, 665, 658, 651), (662, 655, 652, 659), (664, 657, 654, 661), (659, 652, 657, 664), (661, 654, 658, 665), (663, 656, 653, 660), (660, 653, 655, 662), (667, 659, 664, 677), (670, 660, 662, 674), (674, 662, 659, 667), (675, 663, 660, 670), (677, 664, 661, 671), (671, 661, 665, 679), (677, 673, 666, 667), (679, 678, 669, 671), (676, 675, 670, 668), (668, 670, 674, 672), (671, 669, 673, 677), (667, 666, 672, 674), (680, 682, 683, 681), (686, 684, 685, 687), (684, 680, 681, 685), (682, 680, 684, 686), (687, 685, 681, 683), (688, 690, 691, 689), (694, 692, 693, 695), (692, 688, 689, 693), (690, 688, 692, 694), (695, 693, 689, 691), (696, 698, 699, 697), (702, 700, 701, 703), (700, 696, 697, 701), (698, 696, 700, 702), (703, 701, 697, 699), (704, 706, 707, 705), (710, 708, 709, 711), (708, 704, 705, 709), (706, 704, 708, 710), (711, 709, 705, 707), (186, 732, 741, 237), (11, 717, 740, 228), (225, 221, 738, 739), (201, 734, 737, 220), (5, 713, 736, 215), (214, 220, 737, 736), (18, 200, 735, 719), (78, 185, 733, 725), (79, 724, 732, 186), (228, 740, 730, 179), (85, 102, 729, 726), (19, 103, 728, 718), (103, 86, 727, 728), (2, 85, 726, 714), (0, 78, 725, 712), (2, 714, 724, 79), (33, 722, 723, 34), (10, 716, 722, 33), (179, 730, 721, 25), (178, 24, 720, 731), (202, 735, 739, 226), (102, 18, 719, 729), (201, 19, 718, 734), (34, 723, 717, 11), (237, 741, 716, 10), (24, 1, 713, 720), (25, 721, 715, 3), (86, 3, 715, 727), (0, 712, 738, 221), (544, 606, 771, 762), (320, 595, 770, 747), (590, 769, 768, 585), (561, 584, 767, 764), (314, 577, 766, 743), (576, 766, 767, 584), (327, 749, 765, 560), (425, 755, 763, 543), (426, 544, 762, 754), (595, 535, 760, 770), (436, 756, 759, 456), (328, 748, 758, 457), (457, 758, 757, 437), (311, 744, 756, 436), (309, 742, 755, 425), (311, 426, 754, 744), (358, 359, 753, 752), (319, 358, 752, 746), (535, 346, 751, 760), (534, 761, 750, 345), (562, 591, 769, 765), (456, 759, 749, 327), (561, 764, 748, 328), (359, 320, 747, 753), (606, 319, 746, 771), (345, 750, 743, 310), (346, 312, 745, 751), (437, 757, 745, 312), (309, 585, 768, 742)])
me_cube.polygons.foreach_set('material_index', [0, 1, 0, 0, 0, 0, 1, 0, 0, 0, 0, 1, 0, 0, 0, 0, 0, 0, 1, 0, 1, 0, 0, 0, 0, 0, 1, 0, 0, 0, 0, 0, 1, 1, 1, 1, 0, 0, 0, 0, 0, 1, 1, 1, 0, 1, 0, 1, 0, 0, 1, 1, 1, 1, 1, 1, 1, 1, 2, 2, 1, 1, 1, 1, 1, 1, 0, 1, 1, 2, 1, 0, 0, 1, 1, 2, 1, 0, 1, 0, 0, 1, 1, 1, 1, 1, 1, 2, 1, 1, 1, 1, 1, 1, 0, 0, 0, 0, 0, 0, 0, 0, 0, 0, 1, 0, 0, 0, 0, 0, 0, 0, 0, 0, 0, 0, 0, 0, 0, 0, 0, 1, 0, 0, 0, 3, 3, 3, 3, 3, 3, 3, 3, 3, 3, 1, 1, 1, 1, 1, 1, 1, 1, 1, 1, 1, 1, 1, 1, 1, 1, 1, 1, 1, 1, 1, 1, 1, 1, 1, 1, 1, 1, 1, 1, 1, 1, 1, 1, 1, 1, 1, 1, 1, 1, 0, 0, 1, 1, 0, 0, 0, 0, 0, 1, 1, 0, 0, 0, 0, 0, 0, 0, 0, 0, 0, 1, 1, 0, 0, 1, 1, 1, 0, 0, 1, 1, 1, 1, 1, 1, 1, 1, 1, 1, 1, 1, 1, 0, 1, 1, 0, 0, 0, 0, 0, 1, 0, 0, 1, 0, 0, 1, 0, 0, 1, 0, 0, 0, 1, 1, 1, 1, 1, 1, 1, 1, 1, 1, 1, 1, 1, 1, 1, 1, 1, 1, 1, 1, 1, 1, 1, 1, 1, 1, 1, 1, 1, 1, 1, 1, 1, 1, 1, 1, 1, 1, 1, 1, 1, 1, 1, 1, 0, 1, 0, 0, 0, 0, 1, 0, 0, 0, 0, 1, 0, 0, 0, 0, 0, 0, 1, 0, 1, 0, 0, 0, 0, 0, 1, 0, 0, 0, 0, 0, 0, 1, 1, 1, 1, 0, 0, 0, 0, 0, 1, 1, 1, 0, 1, 0, 1, 0, 0, 1, 1, 1, 1, 1, 1, 1, 1, 2, 2, 1, 1, 1, 1, 1, 1, 0, 1, 1, 2, 1, 0, 0, 1, 1, 2, 1, 0, 1, 0, 0, 1, 1, 1, 1, 1, 1, 2, 1, 1, 1, 0, 1, 1, 0, 0, 0, 0, 0, 0, 0, 0, 0, 0, 1, 0, 0, 0, 0, 0, 0, 0, 0, 0, 0, 0, 0, 0, 0, 0, 0, 1, 0, 0, 0, 3, 3, 3, 3, 3, 3, 3, 3, 3, 3, 1, 1, 1, 1, 1, 1, 1, 1, 1, 1, 1, 1, 1, 1, 1, 1, 1, 1, 1, 1, 1, 1, 1, 1, 1, 1, 1, 1, 1, 1, 1, 1, 1, 1, 1, 1, 1, 1, 1, 1, 0, 0, 1, 1, 0, 0, 0, 0, 0, 0, 1, 1, 0, 0, 0, 0, 0, 0, 0, 0, 0, 0, 1, 1, 0, 0, 1, 1, 1, 0, 0, 1, 1, 1, 1, 1, 1, 1, 1, 1, 1, 1, 1, 1, 0, 1, 1, 0, 0, 0, 0, 0, 0, 1, 0, 0, 1, 0, 0, 1, 0, 0, 1, 0, 0, 0, 1, 1, 1, 1, 1, 1, 1, 1, 1, 1, 1, 1, 1, 1, 1, 1, 1, 1, 1, 1, 1, 1, 1, 1, 1, 1, 1, 1, 1, 1, 1, 1, 1, 1, 1, 1, 1, 1, 1, 1, 1, 1, 1, 1, 3, 3, 3, 3, 3, 3, 3, 3, 3, 3, 3, 3, 3, 3, 3, 3, 3, 3, 3, 3, 0, 0, 1, 1, 1, 1, 0, 0, 0, 0, 0, 0, 0, 0, 0, 0, 1, 0, 0, 0, 1, 0, 0, 0, 0, 0, 0, 0, 1, 0, 0, 1, 1, 1, 1, 0, 0, 0, 0, 0, 0, 0, 0, 0, 0, 1, 0, 0, 0, 1, 0, 0, 0, 0, 0, 0, 0, 1])
me_cube.materials.append(mat_aicar2buda)
me_cube.materials.append(mat_aicar2black)
me_cube.materials.append(mat_aicar2window)
me_cube.materials.append(mat_aicar2swiatla)
me_cube.use_remesh_preserve_volume = False
me_cube.use_remesh_preserve_attributes = False
me_cube.use_mirror_vertex_groups = False
me_cube.update()
me_cube_003 = bpy.data.meshes.new('Cube.003')
me_cube_003.from_pydata([(-0.0002905, 0.1364, 0.2837), (-0.5438, 0.1364, 0.2146), (-0.0002905, 0.02782, 0.2621), (-0.5438, 0.05425, 0.1983), (-0.0002903, -0.06422, 0.2006), (-0.5438, -0.01538, 0.1518), (-0.0002903, -0.1257, 0.1086), (-0.5438, -0.0619, 0.08213), (-0.0002902, -0.1473, -1.392e-08), (-0.5438, -0.07824, -1.694e-08), (-0.0002902, -0.1257, -0.1086), (-0.5438, -0.0619, -0.08213), (-0.0002904, -0.06422, -0.2006), (-0.5438, -0.01538, -0.1518), (-0.0002904, 0.02782, -0.2621), (-0.5438, 0.05425, -0.1983), (-0.0002906, 0.1364, -0.2837), (-0.5438, 0.1364, -0.2146), (-0.0002908, 0.245, -0.2621), (-0.5438, 0.2185, -0.1983), (-0.0002908, 0.337, -0.2006), (-0.5438, 0.2881, -0.1518), (-0.0002909, 0.3985, -0.1086), (-0.5438, 0.3347, -0.08213), (-0.0002909, 0.4201, 1.392e-08), (-0.5438, 0.351, -9.382e-09), (-0.0002909, 0.3985, 0.1086), (-0.5438, 0.3347, 0.08213), (-0.0002909, 0.337, 0.2006), (-0.5438, 0.2881, 0.1518), (-0.0002907, 0.245, 0.2621), (-0.5438, 0.2185, 0.1983), (-0.5843, 0.02782, 0.2621), (-0.5843, 0.1364, 0.2837), (-0.5843, -0.06422, 0.2006), (-0.5843, -0.1257, 0.1086), (-0.5843, -0.1473, -1.392e-08), (-0.5843, -0.1257, -0.1086), (-0.5843, -0.06422, -0.2006), (-0.5843, 0.02782, -0.2621), (-0.5843, 0.1364, -0.2837), (-0.5843, 0.245, -0.2621), (-0.5843, 0.337, -0.2006), (-0.5843, 0.3985, -0.1086), (-0.5843, 0.4201, -1.24e-08), (-0.5843, 0.3985, 0.1086), (-0.5843, 0.337, 0.2006), (-0.5843, 0.245, 0.2621), (-0.5998, 0.03638, 0.2414), (-0.5998, 0.1364, 0.2613), (-0.5998, -0.0484, 0.1848), (-0.5998, -0.105, 0.1), (-0.5998, -0.1249, -1.49e-08), (-0.5998, -0.105, -0.1), (-0.5998, -0.0484, -0.1848), (-0.5998, 0.03638, -0.2414), (-0.5998, 0.1364, -0.2613), (-0.5998, 0.2364, -0.2414), (-0.5998, 0.3212, -0.1848), (-0.5998, 0.3778, -0.1), (-0.5998, 0.3977, -1.142e-08), (-0.5998, 0.3778, 0.1), (-0.5998, 0.3212, 0.1848), (-0.5998, 0.2364, 0.2414), (-0.5946, 0.04465, 0.2215), (-0.5946, 0.1364, 0.2397), (-0.5946, -0.03311, 0.1695), (-0.5946, -0.08508, 0.09173), (-0.5946, -0.1033, -1.585e-08), (-0.5946, -0.08508, -0.09173), (-0.5946, -0.03311, -0.1695), (-0.5946, 0.04465, -0.2215), (-0.5946, 0.1364, -0.2397), (-0.5946, 0.2281, -0.2215), (-0.5946, 0.3059, -0.1695), (-0.5946, 0.3578, -0.09173), (-0.5946, 0.3761, -1.048e-08), (-0.5946, 0.3578, 0.09173), (-0.5946, 0.3059, 0.1695), (-0.5946, 0.2281, 0.2215)], [], [(0, 33, 32, 2), (2, 32, 34, 4), (4, 34, 35, 6), (6, 35, 36, 8), (8, 36, 37, 10), (10, 37, 38, 12), (12, 38, 39, 14), (14, 39, 40, 16), (16, 40, 41, 18), (18, 41, 42, 20), (20, 42, 43, 22), (22, 43, 44, 24), (24, 44, 45, 26), (26, 45, 46, 28), (3, 1, 31, 29, 27, 25, 23, 21, 19, 17, 15, 13, 11, 9, 7, 5), (28, 46, 47, 30), (30, 47, 33, 0), (0, 2, 4, 6, 8, 10, 12, 14, 16, 18, 20, 22, 24, 26, 28, 30), (49, 48, 32, 33), (48, 50, 34, 32), (50, 51, 35, 34), (51, 52, 36, 35), (52, 53, 37, 36), (53, 54, 38, 37), (54, 55, 39, 38), (55, 56, 40, 39), (56, 57, 41, 40), (57, 58, 42, 41), (58, 59, 43, 42), (59, 60, 44, 43), (60, 61, 45, 44), (61, 62, 46, 45), (62, 63, 47, 46), (63, 49, 33, 47), (65, 64, 48, 49), (64, 66, 50, 48), (66, 67, 51, 50), (67, 68, 52, 51), (68, 69, 53, 52), (69, 70, 54, 53), (70, 71, 55, 54), (71, 72, 56, 55), (72, 73, 57, 56), (73, 74, 58, 57), (74, 75, 59, 58), (75, 76, 60, 59), (76, 77, 61, 60), (77, 78, 62, 61), (78, 79, 63, 62), (79, 65, 49, 63), (1, 3, 64, 65), (3, 5, 66, 64), (5, 7, 67, 66), (7, 9, 68, 67), (9, 11, 69, 68), (11, 13, 70, 69), (13, 15, 71, 70), (15, 17, 72, 71), (17, 19, 73, 72), (19, 21, 74, 73), (21, 23, 75, 74), (23, 25, 76, 75), (25, 27, 77, 76), (27, 29, 78, 77), (29, 31, 79, 78), (31, 1, 65, 79)])
me_cube_003.polygons.foreach_set('material_index', [0, 0, 0, 0, 0, 0, 0, 0, 0, 0, 0, 0, 0, 0, 1, 0, 0, 0, 0, 0, 0, 0, 0, 0, 0, 0, 0, 0, 0, 0, 0, 0, 0, 0, 0, 0, 0, 0, 0, 0, 0, 0, 0, 0, 0, 0, 0, 0, 0, 0, 0, 0, 0, 0, 0, 0, 0, 0, 0, 0, 0, 0, 0, 0, 0, 0])
me_cube_003.materials.append(mat_firetruckkolaoutside)
me_cube_003.materials.append(mat_firetruckkolainside)
me_cube_003.use_remesh_preserve_volume = False
me_cube_003.use_remesh_preserve_attributes = False
me_cube_003.use_mirror_vertex_groups = False
me_cube_003.update()

# ---- objects
ob_cube = bpy.data.objects.new('Cube', me_cube)
ob_empty = bpy.data.objects.new('Empty', None)
ob_kola = bpy.data.objects.new('Kola', me_cube_003)

# ---- transforms, parenting, visibility, modifiers, constraints
ob_cube.location = (0.0, 0.0, 0.25)
ob_cube.rotation_euler = (1.571, -0.0, 0.0)
ob_cube.lock_rotations_4d = False
ob_cube.empty_display_type = 'ARROWS'
ob_cube.lineart.crease_threshold = 0.0
ob_empty.location = (0.0, 0.05024, 0.25)
ob_empty.empty_image_offset = (0.0, 0.0)
ob_empty.lineart.crease_threshold = 0.0
ob_kola.location = (-0.7753, -1.771, 0.29)
ob_kola.lineart.crease_threshold = 0.0
_m = ob_kola.modifiers.new('Mirror', 'MIRROR')
_m.use_axis = (True, True, False)
_m.mirror_object = ob_empty

# ---- collection membership
col_collection_1.objects.link(ob_cube)
col_collection_1.objects.link(ob_empty)
col_collection_1.objects.link(ob_kola)

# ---- scene / render settings (as saved in the file)
scene.frame_start = 1; scene.frame_end = 250; scene.frame_set(1)
scene.render.engine = 'BLENDER_EEVEE_NEXT'
scene.render.resolution_percentage = 50
scene.render.dither_intensity = 0.0
scene.cycles.use_denoising = False
scene.cycles.samples = 128
scene.cycles.sampling_pattern = 'TABULATED_SOBOL'
scene.cycles.light_sampling_threshold = 0.0
scene.cycles.use_adaptive_sampling = False
scene.cycles.use_light_tree = False
scene.cycles.blur_glossy = 0.0
scene.cycles.sample_clamp_indirect = 0.0
scene.view_settings.view_transform = 'Standard'
bpy.context.view_layer.update()

# ---- added for rendering (the .blend has no active camera and no usable light): camera, sun
cam_auto = bpy.data.cameras.new('AutoCamera')
cam_auto.lens = 50.0
cam_auto.sensor_width = 36.0
cam_auto.clip_end = 1000.0
ob_auto_camera = bpy.data.objects.new('AutoCamera', cam_auto)
scene.collection.objects.link(ob_auto_camera)
ob_auto_camera.location = (6.49292, -7.90378, 6.23758)
ob_auto_camera.rotation_euler = (1.09748, -7.21219e-08, 0.694738)
scene.camera = ob_auto_camera
light_auto_sun = bpy.data.lights.new('AutoSun', 'SUN')
light_auto_sun.energy = 3.0
light_auto_sun.angle = 0.0523599
ob_auto_sun = bpy.data.objects.new('AutoSun', light_auto_sun)
scene.collection.objects.link(ob_auto_sun)
ob_auto_sun.rotation_euler = (0.872665, 0.174533, 0.523599)
bpy.context.view_layer.update()

